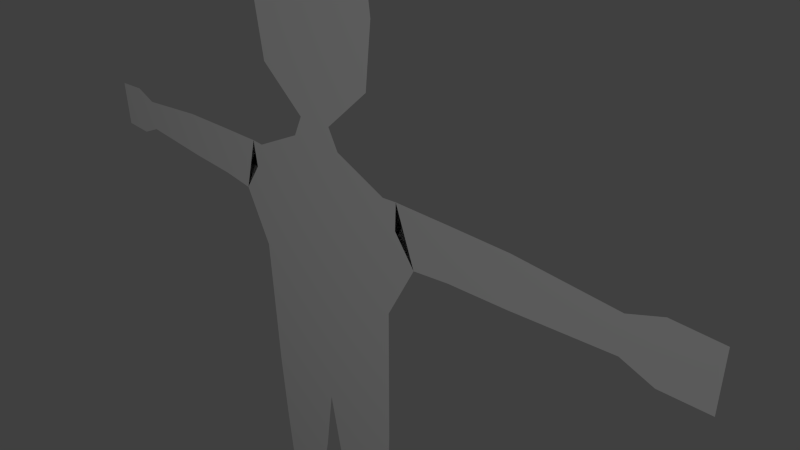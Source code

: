 # Source: turi.blend  (saved by Blender 2.59.3; exported with 4.5.12 LTS)
import bpy
from mathutils import Matrix  # noqa: F401  (used for matrix-valued properties, if any)

bpy.ops.wm.read_factory_settings(use_empty=True)
scene = bpy.context.scene
scene.name = 'Scene'

# ---- collections
col_collection_1 = bpy.data.collections.new('Collection 1'); scene.collection.children.link(col_collection_1)

# ---- world
world_world = bpy.data.worlds.new('World'); scene.world = world_world
world_world.color = (0.05088, 0.05088, 0.05088)
world_world.use_sun_shadow = False
world_world.sun_shadow_jitter_overblur = 0.0
world_world.cycles.sampling_method = 'MANUAL'
world_world.cycles.sample_map_resolution = 256

# ---- cameras
cam_camera = bpy.data.cameras.new('Camera')
cam_camera.clip_end = 100.0
cam_camera.lens = 35.0
cam_camera.ortho_scale = 7.314
cam_camera.dof.focus_distance = 0.0
cam_camera.dof.aperture_fstop = 128.0

# ---- lights
light_lamp = bpy.data.lights.new('Lamp', 'POINT')
light_lamp.transmission_factor = 0.0
light_lamp.cutoff_distance = 30.0
light_lamp.energy = 1000.0
light_lamp.shadow_buffer_clip_start = 1.001
light_lamp.shadow_soft_size = 1.0
light_lamp.shadow_maximum_resolution = 0.006
light_lamp.use_absolute_resolution = True
light_lamp.cycles.use_multiple_importance_sampling = False

# ---- meshes
me_plane = bpy.data.meshes.new('Plane')
me_plane.from_pydata([(-6.412, 0.1169, -6.173e-07), (-6.412, 0.9745, -6.862e-08), (-6.412, 0.5457, -3.43e-07), (-6.078, 0.9864, -6.099e-08), (-6.078, 0.1049, -6.249e-07), (-6.078, 0.5457, -3.43e-07), (-5.744, 0.9983, -5.337e-08), (-5.744, 0.09303, -6.326e-07), (-5.744, 0.5457, -3.43e-07), (-5.508, 0.912, -1.086e-07), (-5.508, 0.1794, -5.773e-07), (-5.508, 0.5457, -3.43e-07), (-5.272, 0.2658, -5.22e-07), (-5.272, 0.8256, -1.639e-07), (-5.272, 0.5457, -3.43e-07), (-4.489, 0.885, -1.259e-07), (-4.489, 0.2063, -5.601e-07), (-4.489, 0.5457, -3.43e-07), (-3.707, 0.9445, -8.781e-08), (-3.707, 0.1469, -5.981e-07), (-3.707, 0.5457, -3.43e-07), (-2.693, 0.9534, -8.21e-08), (-2.693, 0.09627, -5.772e-07), (-2.693, 0.5249, -3.296e-07), (-2.046, 0.01852, -5.425e-07), (-1.732, 0.9566, -6.607e-08), (-1.679, 0.504, -3.163e-07), (-1.69, -9.829, 5.655e-06), (-1.571, -0.9231, 3.689e-08), (-1.523, -3.329, 1.496e-06), (-1.517, -9.329, 5.335e-06), (-1.547, -2.126, 7.666e-07), (-1.535, 0.008184, 9.079e-10), (-1.499, 0.9394, -3.508e-08), (-1.491, -3.933, 1.883e-06), (-1.459, -4.538, 2.269e-06), (-1.386, -5.517, 2.896e-06), (-1.341, 3.362, -1.505e-06), (-1.344, -8.829, 5.015e-06), (-1.328, -7.663, 4.269e-06), (-1.313, -6.496, 3.522e-06), (-1.274, 2.867, -1.188e-06), (-1.27, 3.929, -1.868e-06), (-1.206, 2.371, -8.708e-07), (-1.2, 4.496, -2.23e-06), (-1.196, -9.829, 5.655e-06), (-1.083, -9.329, 5.335e-06), (-1.02, 1.143, -1.25e-07), (-0.9697, -8.829, 5.015e-06), (-0.9458, -6.496, 3.522e-06), (-0.9458, -4.538, 2.269e-06), (-0.9578, -7.663, 4.269e-06), (-0.9458, -5.517, 2.896e-06), (-0.9005, 4.783, -2.414e-06), (-0.8612, -3.941, 1.888e-06), (-0.7826, 2.028, -6.516e-07), (-0.8006, -0.9543, 5.689e-08), (-0.7885, -2.15, 7.816e-07), (-0.7825, -0.007441, 1.09e-08), (-0.7644, 0.9394, -3.508e-08), (-0.7765, -3.345, 1.506e-06), (-0.7024, -9.829, 5.655e-06), (-0.6854, 3.36, -1.504e-06), (-0.6491, -9.329, 5.335e-06), (-0.65, 3.931, -1.869e-06), (-0.6517, 2.854, -1.18e-06), (-0.5958, -8.829, 5.015e-06), (-0.6014, 5.071, -2.598e-06), (-0.6146, 4.502, -2.234e-06), (-0.618, 2.348, -8.564e-07), (-0.5871, -7.663, 4.269e-06), (-0.5411, 1.346, -2.15e-07), (-0.5273, -6.496, 3.522e-06), (-0.5249, 1.146, -1.274e-07), (-0.4611, -5.517, 2.896e-06), (-0.4651, 4.793, -2.42e-06), (-0.45, 1.516, -3.238e-07), (-0.3588, 1.686, -4.325e-07), (-0.3155, 5.083, -2.606e-06), (-0.2854, 1.353, -2.198e-07), (-0.2311, -4.538, 2.269e-06), (-0.1942, 2.006, -6.373e-07), (-0.1304, -3.949, 1.893e-06), (-0.02967, -0.9856, 7.688e-08), (-0.02967, 0.9394, -3.508e-08), (-0.02967, -3.361, 1.516e-06), (-0.02967, 1.361, -2.246e-07), (-0.02967, 2.326, -8.42e-07), (-0.02967, 3.358, -1.503e-06), (-0.02967, 4.508, -2.238e-06), (-0.02967, 1.671, -4.229e-07), (-0.02967, 5.096, -2.614e-06), (-0.02967, -0.02307, 2.09e-08), (-0.02967, -2.173, 7.966e-07), (-0.02967, 1.15, -1.298e-07), (-0.02967, 2.842, -1.172e-06), (-0.02967, 3.933, -1.87e-06), (-0.02967, 4.802, -2.426e-06), (-0.02967, 1.516, -3.238e-07), (-0.02967, 1.998, -6.325e-07), (0.07104, -3.949, 1.893e-06), (0.1349, 2.006, -6.373e-07), (0.1718, -4.538, 2.269e-06), (0.2261, 1.353, -2.198e-07), (0.2562, 5.083, -2.606e-06), (0.2995, 1.686, -4.325e-07), (0.4018, -5.517, 2.896e-06), (0.3906, 1.516, -3.238e-07), (0.4057, 4.793, -2.42e-06), (0.4679, -6.496, 3.522e-06), (0.4818, 1.346, -2.15e-07), (0.4655, 1.146, -1.274e-07), (0.5365, -8.829, 5.015e-06), (0.542, 5.071, -2.598e-06), (0.5278, -7.663, 4.269e-06), (0.5553, 4.502, -2.234e-06), (0.5898, -9.329, 5.335e-06), (0.5587, 2.348, -8.564e-07), (0.5924, 2.854, -1.18e-06), (0.5907, 3.931, -1.869e-06), (0.6261, 3.36, -1.504e-06), (0.6431, -9.829, 5.655e-06), (0.705, 0.9394, -3.508e-08), (0.7172, -3.345, 1.506e-06), (0.7233, 2.028, -6.516e-07), (0.7231, -0.007441, 1.09e-08), (0.7292, -2.15, 7.816e-07), (0.7412, -0.9543, 5.689e-08), (0.8018, -3.941, 1.888e-06), (0.8411, 4.783, -2.414e-06), (0.8865, -4.538, 2.269e-06), (0.8865, -6.496, 3.522e-06), (0.9104, -8.829, 5.015e-06), (0.8865, -5.517, 2.896e-06), (0.8984, -7.663, 4.269e-06), (0.9608, 1.143, -1.25e-07), (1.024, -9.329, 5.335e-06), (1.14, 4.496, -2.23e-06), (1.137, -9.829, 5.655e-06), (1.147, 2.371, -8.708e-07), (1.211, 3.929, -1.868e-06), (1.214, 2.867, -1.188e-06), (1.254, -6.496, 3.522e-06), (1.269, -7.663, 4.269e-06), (1.284, -8.829, 5.015e-06), (1.282, 3.362, -1.505e-06), (1.327, -5.517, 2.896e-06), (1.4, -4.538, 2.269e-06), (1.44, 0.9394, -3.508e-08), (1.432, -3.933, 1.883e-06), (1.458, -9.329, 5.335e-06), (1.464, -3.329, 1.496e-06), (1.476, 0.008184, 9.079e-10), (1.488, -2.126, 7.666e-07), (1.512, -0.9231, 3.689e-08), (1.631, -9.829, 5.655e-06), (1.702, 0.9566, -6.607e-08), (2.046, 0.01852, -5.425e-07), (1.679, 0.504, -3.163e-07), (2.693, 0.09627, -5.772e-07), (2.693, 0.9534, -8.21e-08), (2.693, 0.5249, -3.296e-07), (3.707, 0.1469, -5.981e-07), (3.707, 0.9445, -8.781e-08), (3.707, 0.5457, -3.43e-07), (4.489, 0.2063, -5.601e-07), (4.489, 0.885, -1.259e-07), (4.489, 0.5457, -3.43e-07), (5.272, 0.8256, -1.639e-07), (5.272, 0.2658, -5.22e-07), (5.272, 0.5457, -3.43e-07), (5.508, 0.1794, -5.773e-07), (5.508, 0.912, -1.086e-07), (5.508, 0.5457, -3.43e-07), (5.744, 0.09303, -6.326e-07), (5.744, 0.9983, -5.337e-08), (5.744, 0.5457, -3.43e-07), (6.078, 0.1049, -6.249e-07), (6.078, 0.9864, -6.099e-08), (6.078, 0.5457, -3.43e-07), (6.412, 0.9745, -6.862e-08), (6.412, 0.1169, -6.173e-07), (6.412, 0.5457, -3.43e-07)], [], [(122, 84, 92, 125), (148, 122, 125, 152), (125, 92, 83, 127), (152, 125, 127, 154), (152, 154, 157), (148, 152, 157, 156), (156, 157, 158), (158, 157, 159, 161), (156, 158, 161, 160), (161, 159, 162, 164), (160, 161, 164, 163), (164, 162, 165, 167), (163, 164, 167, 166), (167, 165, 169, 170), (166, 167, 170, 168), (127, 83, 93, 126), (154, 127, 126, 153), (126, 93, 85, 123), (153, 126, 123, 151), (123, 85, 100, 128), (151, 123, 128, 149), (128, 100, 102, 130), (149, 128, 130, 147), (130, 102, 106, 133), (147, 130, 133, 146), (133, 106, 109, 131), (146, 133, 131, 142), (131, 109, 114, 134), (142, 131, 134, 143), (134, 114, 112, 132), (143, 134, 132, 144), (122, 148, 135, 111), (84, 122, 111, 94), (111, 135, 110, 103), (94, 111, 103, 86), (117, 139, 141, 118), (87, 117, 118, 95), (118, 141, 145, 120), (95, 118, 120, 88), (120, 145, 140, 119), (88, 120, 119, 96), (119, 140, 137, 115), (96, 119, 115, 89), (132, 112, 116, 136), (144, 132, 136, 150), (136, 116, 121, 138), (150, 136, 138, 155), (103, 110, 107), (101, 105, 124), (124, 117, 101), (87, 101, 117), (117, 124, 139), (101, 87, 99), (170, 169, 171, 173), (168, 170, 173, 172), (173, 171, 174, 176), (172, 173, 176, 175), (176, 174, 177, 179), (175, 176, 179, 178), (179, 177, 181, 182), (178, 179, 182, 180), (8, 7, 4, 5), (6, 8, 5, 3), (0, 2, 5, 4), (3, 5, 2, 1), (14, 12, 10, 11), (13, 14, 11, 9), (11, 10, 7, 8), (9, 11, 8, 6), (81, 87, 99), (81, 77, 55), (55, 69, 81), (87, 81, 69), (69, 55, 43), (79, 71, 76), (48, 66, 63, 46), (38, 48, 46, 30), (46, 63, 61, 45), (30, 46, 45, 27), (62, 37, 42, 64), (88, 62, 64, 96), (64, 42, 44, 68), (96, 64, 68, 89), (69, 43, 41, 65), (87, 69, 65, 95), (65, 41, 37, 62), (95, 65, 62, 88), (59, 33, 47, 73), (84, 59, 73, 94), (73, 47, 71, 79), (94, 73, 79, 86), (49, 72, 70, 51), (40, 49, 51, 39), (51, 70, 66, 48), (39, 51, 48, 38), (50, 80, 74, 52), (35, 50, 52, 36), (52, 74, 72, 49), (36, 52, 49, 40), (60, 85, 82, 54), (29, 60, 54, 34), (54, 82, 80, 50), (34, 54, 50, 35), (56, 83, 93, 57), (28, 56, 57, 31), (57, 93, 85, 60), (31, 57, 60, 29), (20, 19, 16, 17), (18, 20, 17, 15), (17, 16, 12, 14), (15, 17, 14, 13), (26, 24, 22, 23), (25, 26, 23, 21), (23, 22, 19, 20), (21, 23, 20, 18), (32, 28, 24), (33, 32, 24, 25), (25, 24, 26), (59, 84, 92, 58), (33, 59, 58, 32), (58, 92, 83, 56), (32, 58, 56, 28), (68, 44, 53, 75), (89, 68, 75, 97), (75, 53, 67, 78), (97, 75, 78, 91), (115, 137, 129, 108), (89, 115, 108, 97), (108, 129, 113, 104), (97, 108, 104, 91), (90, 77, 81, 99), (105, 101, 99, 90), (105, 90, 98, 107), (86, 103, 107, 98), (90, 77, 76, 98), (86, 79, 76, 98)])
_uv = me_plane.uv_layers.new(name='UVTex')
_uv.uv.foreach_set('vector', [0.5426, 0.6945, 0.497, 0.6945, 0.497, 0.6346, 0.5437, 0.6356, 0.5883, 0.6945, 0.5426, 0.6945, 0.5437, 0.6356, 0.5905, 0.6366, 0.5437, 0.6356, 0.497, 0.6346, 0.497, 0.5748, 0.5449, 0.5768, 0.5905, 0.6366, 0.5437, 0.6356, 0.5449, 0.5768, 0.5928, 0.5787, 0.5905, 0.6366, 0.5928, 0.5787, 0.6083, 0.6088, 0.5883, 0.6945, 0.5905, 0.6366, 0.6072, 0.652, 0.606, 0.6952, 0.606, 0.6952, 0.6072, 0.652, 0.6238, 0.6674, 0.6238, 0.6674, 0.6238, 0.6389, 0.7016, 0.6421, 0.7016, 0.6687, 0.6238, 0.6959, 0.6238, 0.6674, 0.7016, 0.6687, 0.7016, 0.6953, 0.7016, 0.6687, 0.7016, 0.6421, 0.7794, 0.6452, 0.7794, 0.67, 0.7016, 0.6953, 0.7016, 0.6687, 0.7794, 0.67, 0.7794, 0.6948, 0.7794, 0.67, 0.7794, 0.6452, 0.8394, 0.6489, 0.8394, 0.67, 0.7794, 0.6948, 0.7794, 0.67, 0.8394, 0.67, 0.8394, 0.6911, 0.8394, 0.67, 0.8394, 0.6489, 0.8995, 0.6526, 0.8995, 0.67, 0.8394, 0.6911, 0.8394, 0.67, 0.8995, 0.67, 0.8995, 0.6874, 0.5449, 0.5768, 0.497, 0.5748, 0.497, 0.501, 0.5441, 0.5025, 0.5928, 0.5787, 0.5449, 0.5768, 0.5441, 0.5025, 0.5913, 0.5039, 0.5441, 0.5025, 0.497, 0.501, 0.497, 0.4272, 0.5434, 0.4282, 0.5913, 0.5039, 0.5441, 0.5025, 0.5434, 0.4282, 0.5898, 0.4291, 0.5434, 0.4282, 0.497, 0.4272, 0.5032, 0.3906, 0.5486, 0.3911, 0.5898, 0.4291, 0.5434, 0.4282, 0.5486, 0.3911, 0.5878, 0.3916, 0.5486, 0.3911, 0.5032, 0.3906, 0.5095, 0.354, 0.5539, 0.354, 0.5878, 0.3916, 0.5486, 0.3911, 0.5539, 0.354, 0.5858, 0.354, 0.5539, 0.354, 0.5095, 0.354, 0.5238, 0.2932, 0.5539, 0.2932, 0.5858, 0.354, 0.5539, 0.354, 0.5539, 0.2932, 0.5813, 0.2932, 0.5539, 0.2932, 0.5238, 0.2932, 0.5279, 0.2323, 0.5539, 0.2323, 0.5813, 0.2932, 0.5539, 0.2932, 0.5539, 0.2323, 0.5767, 0.2323, 0.5539, 0.2323, 0.5279, 0.2323, 0.5316, 0.1598, 0.5546, 0.1598, 0.5767, 0.2323, 0.5539, 0.2323, 0.5546, 0.1598, 0.5777, 0.1598, 0.5546, 0.1598, 0.5316, 0.1598, 0.5321, 0.08727, 0.5554, 0.08727, 0.5777, 0.1598, 0.5546, 0.1598, 0.5554, 0.08727, 0.5786, 0.08727, 0.5426, 0.6945, 0.5883, 0.6945, 0.5585, 0.7071, 0.5277, 0.7073, 0.497, 0.6945, 0.5426, 0.6945, 0.5277, 0.7073, 0.497, 0.7076, 0.5277, 0.7073, 0.5585, 0.7071, 0.5287, 0.7197, 0.5128, 0.7202, 0.497, 0.7076, 0.5277, 0.7073, 0.5128, 0.7202, 0.497, 0.7207, 0.5335, 0.782, 0.5701, 0.7834, 0.5743, 0.8143, 0.5356, 0.8135, 0.497, 0.7806, 0.5335, 0.782, 0.5356, 0.8135, 0.497, 0.8127, 0.5356, 0.8135, 0.5743, 0.8143, 0.5785, 0.8451, 0.5377, 0.8449, 0.497, 0.8127, 0.5356, 0.8135, 0.5377, 0.8449, 0.497, 0.8448, 0.5377, 0.8449, 0.5785, 0.8451, 0.5741, 0.8803, 0.5355, 0.8804, 0.497, 0.8448, 0.5377, 0.8449, 0.5355, 0.8804, 0.497, 0.8806, 0.5355, 0.8804, 0.5741, 0.8803, 0.5697, 0.9155, 0.5333, 0.9159, 0.497, 0.8806, 0.5355, 0.8804, 0.5333, 0.9159, 0.497, 0.9163, 0.5554, 0.08727, 0.5321, 0.08727, 0.5355, 0.05619, 0.5624, 0.05619, 0.5786, 0.08727, 0.5554, 0.08727, 0.5624, 0.05619, 0.5894, 0.05619, 0.5624, 0.05619, 0.5355, 0.05619, 0.5388, 0.02511, 0.5695, 0.02511, 0.5894, 0.05619, 0.5624, 0.05619, 0.5695, 0.02511, 0.6002, 0.02511, 0.5128, 0.7202, 0.5287, 0.7197, 0.5231, 0.7303, 0.5072, 0.7608, 0.5174, 0.7409, 0.5438, 0.7621, 0.5438, 0.7621, 0.5335, 0.782, 0.5072, 0.7608, 0.497, 0.7806, 0.5072, 0.7608, 0.5335, 0.782, 0.5335, 0.782, 0.5438, 0.7621, 0.5701, 0.7834, 0.5072, 0.7608, 0.497, 0.7806, 0.497, 0.7603, 0.8995, 0.67, 0.8995, 0.6526, 0.9176, 0.6472, 0.9176, 0.67, 0.8995, 0.6874, 0.8995, 0.67, 0.9176, 0.67, 0.9176, 0.6928, 0.9176, 0.67, 0.9176, 0.6472, 0.9357, 0.6419, 0.9357, 0.67, 0.9176, 0.6928, 0.9176, 0.67, 0.9357, 0.67, 0.9357, 0.6981, 0.9357, 0.67, 0.9357, 0.6419, 0.9614, 0.6426, 0.9614, 0.67, 0.9357, 0.6981, 0.9357, 0.67, 0.9614, 0.67, 0.9614, 0.6974, 0.9614, 0.67, 0.9614, 0.6426, 0.987, 0.6433, 0.987, 0.67, 0.9614, 0.6974, 0.9614, 0.67, 0.987, 0.67, 0.987, 0.6967, 0.05819, 0.67, 0.05819, 0.6419, 0.03255, 0.6426, 0.03255, 0.67, 0.05819, 0.6981, 0.05819, 0.67, 0.03255, 0.67, 0.03255, 0.6974, 0.006907, 0.6433, 0.006907, 0.67, 0.03255, 0.67, 0.03255, 0.6426, 0.03255, 0.6974, 0.03255, 0.67, 0.006907, 0.67, 0.006907, 0.6967, 0.09445, 0.67, 0.09445, 0.6526, 0.07632, 0.6472, 0.07632, 0.67, 0.09445, 0.6874, 0.09445, 0.67, 0.07632, 0.67, 0.07632, 0.6928, 0.07632, 0.67, 0.07632, 0.6472, 0.05819, 0.6419, 0.05819, 0.67, 0.07632, 0.6928, 0.07632, 0.67, 0.05819, 0.67, 0.05819, 0.6981, 0.4867, 0.7608, 0.497, 0.7806, 0.497, 0.7603, 0.4867, 0.7608, 0.4765, 0.7409, 0.4502, 0.7621, 0.4502, 0.7621, 0.4604, 0.782, 0.4867, 0.7608, 0.497, 0.7806, 0.4867, 0.7608, 0.4604, 0.782, 0.4604, 0.782, 0.4502, 0.7621, 0.4238, 0.7834, 0.4811, 0.7202, 0.4652, 0.7197, 0.4708, 0.7303, 0.4385, 0.08727, 0.4618, 0.08727, 0.4584, 0.05619, 0.4315, 0.05619, 0.4153, 0.08727, 0.4385, 0.08727, 0.4315, 0.05619, 0.4045, 0.05619, 0.4315, 0.05619, 0.4584, 0.05619, 0.4551, 0.02511, 0.4244, 0.02511, 0.4045, 0.05619, 0.4315, 0.05619, 0.4244, 0.02511, 0.3937, 0.02511, 0.4562, 0.8449, 0.4154, 0.8451, 0.4198, 0.8803, 0.4584, 0.8804, 0.497, 0.8448, 0.4562, 0.8449, 0.4584, 0.8804, 0.497, 0.8806, 0.4584, 0.8804, 0.4198, 0.8803, 0.4242, 0.9155, 0.4606, 0.9159, 0.497, 0.8806, 0.4584, 0.8804, 0.4606, 0.9159, 0.497, 0.9163, 0.4604, 0.782, 0.4238, 0.7834, 0.4196, 0.8143, 0.4583, 0.8135, 0.497, 0.7806, 0.4604, 0.782, 0.4583, 0.8135, 0.497, 0.8127, 0.4583, 0.8135, 0.4196, 0.8143, 0.4154, 0.8451, 0.4562, 0.8449, 0.497, 0.8127, 0.4583, 0.8135, 0.4562, 0.8449, 0.497, 0.8448, 0.4513, 0.6945, 0.4056, 0.6945, 0.4354, 0.7071, 0.4662, 0.7073, 0.497, 0.6945, 0.4513, 0.6945, 0.4662, 0.7073, 0.497, 0.7076, 0.4662, 0.7073, 0.4354, 0.7071, 0.4652, 0.7197, 0.4811, 0.7202, 0.497, 0.7076, 0.4662, 0.7073, 0.4811, 0.7202, 0.497, 0.7207, 0.44, 0.2323, 0.466, 0.2323, 0.4623, 0.1598, 0.4393, 0.1598, 0.4172, 0.2323, 0.44, 0.2323, 0.4393, 0.1598, 0.4162, 0.1598, 0.4393, 0.1598, 0.4623, 0.1598, 0.4618, 0.08727, 0.4385, 0.08727, 0.4162, 0.1598, 0.4393, 0.1598, 0.4385, 0.08727, 0.4153, 0.08727, 0.44, 0.354, 0.4844, 0.354, 0.4701, 0.2932, 0.44, 0.2932, 0.4081, 0.354, 0.44, 0.354, 0.44, 0.2932, 0.4126, 0.2932, 0.44, 0.2932, 0.4701, 0.2932, 0.466, 0.2323, 0.44, 0.2323, 0.4126, 0.2932, 0.44, 0.2932, 0.44, 0.2323, 0.4172, 0.2323, 0.4505, 0.4282, 0.497, 0.4272, 0.4907, 0.3906, 0.4453, 0.3911, 0.4041, 0.4291, 0.4505, 0.4282, 0.4453, 0.3911, 0.4061, 0.3916, 0.4453, 0.3911, 0.4907, 0.3906, 0.4844, 0.354, 0.44, 0.354, 0.4061, 0.3916, 0.4453, 0.3911, 0.44, 0.354, 0.4081, 0.354, 0.449, 0.5768, 0.497, 0.5748, 0.497, 0.501, 0.4498, 0.5025, 0.4011, 0.5787, 0.449, 0.5768, 0.4498, 0.5025, 0.4026, 0.5039, 0.4498, 0.5025, 0.497, 0.501, 0.497, 0.4272, 0.4505, 0.4282, 0.4026, 0.5039, 0.4498, 0.5025, 0.4505, 0.4282, 0.4041, 0.4291, 0.2145, 0.67, 0.2145, 0.6452, 0.1545, 0.6489, 0.1545, 0.67, 0.2145, 0.6948, 0.2145, 0.67, 0.1545, 0.67, 0.1545, 0.6911, 0.1545, 0.67, 0.1545, 0.6489, 0.09445, 0.6526, 0.09445, 0.67, 0.1545, 0.6911, 0.1545, 0.67, 0.09445, 0.67, 0.09445, 0.6874, 0.3701, 0.6674, 0.3701, 0.6389, 0.2923, 0.6421, 0.2923, 0.6687, 0.3701, 0.6959, 0.3701, 0.6674, 0.2923, 0.6687, 0.2923, 0.6953, 0.2923, 0.6687, 0.2923, 0.6421, 0.2145, 0.6452, 0.2145, 0.67, 0.2923, 0.6953, 0.2923, 0.6687, 0.2145, 0.67, 0.2145, 0.6948, 0.4034, 0.6366, 0.4011, 0.5787, 0.3856, 0.6088, 0.4056, 0.6945, 0.4034, 0.6366, 0.3867, 0.652, 0.3879, 0.6952, 0.3879, 0.6952, 0.3867, 0.652, 0.3701, 0.6674, 0.4513, 0.6945, 0.497, 0.6945, 0.497, 0.6346, 0.4502, 0.6356, 0.4056, 0.6945, 0.4513, 0.6945, 0.4502, 0.6356, 0.4034, 0.6366, 0.4502, 0.6356, 0.497, 0.6346, 0.497, 0.5748, 0.449, 0.5768, 0.4034, 0.6366, 0.4502, 0.6356, 0.449, 0.5768, 0.4011, 0.5787, 0.4606, 0.9159, 0.4242, 0.9155, 0.4428, 0.9334, 0.4699, 0.934, 0.497, 0.9163, 0.4606, 0.9159, 0.4699, 0.934, 0.497, 0.9346, 0.4699, 0.934, 0.4428, 0.9334, 0.4614, 0.9513, 0.4792, 0.952, 0.497, 0.9346, 0.4699, 0.934, 0.4792, 0.952, 0.497, 0.9528, 0.5333, 0.9159, 0.5697, 0.9155, 0.5511, 0.9334, 0.524, 0.934, 0.497, 0.9163, 0.5333, 0.9159, 0.524, 0.934, 0.497, 0.9346, 0.524, 0.934, 0.5511, 0.9334, 0.5325, 0.9513, 0.5147, 0.952, 0.497, 0.9346, 0.524, 0.934, 0.5147, 0.952, 0.497, 0.9528, 0.4985, 0.7399, 0.4765, 0.7409, 0.4867, 0.7608, 0.497, 0.7603, 0.5174, 0.7409, 0.5072, 0.7608, 0.497, 0.7603, 0.4985, 0.7399, 0.5174, 0.7409, 0.497, 0.7399, 0.497, 0.7303, 0.5231, 0.7303, 0.497, 0.7207, 0.5128, 0.7202, 0.5231, 0.7303, 0.497, 0.7303, 0.497, 0.7399, 0.4765, 0.7409, 0.4708, 0.7303, 0.497, 0.7303, 0.497, 0.7207, 0.4811, 0.7202, 0.4708, 0.7303, 0.497, 0.7303])
me_plane.use_remesh_preserve_volume = False
me_plane.use_remesh_preserve_attributes = False
me_plane.use_mirror_x = True
me_plane.use_mirror_topology = True
me_plane.update()
arm_armature = bpy.data.armatures.new('Armature')  # bones are not reproduced

# ---- objects
ob_armature = bpy.data.objects.new('Armature', arm_armature)
ob_plane = bpy.data.objects.new('Plane', me_plane)
ob_lamp = bpy.data.objects.new('Lamp', light_lamp)
ob_camera = bpy.data.objects.new('Camera', cam_camera)

# ---- transforms, parenting, visibility, modifiers, constraints
ob_armature.location = (-1.279, 6.141e-09, -0.04568)
ob_armature.show_axis = True
ob_armature.show_in_front = True
ob_armature.lineart.crease_threshold = 0.0
ob_plane.parent = ob_armature
ob_plane.matrix_parent_inverse = Matrix(((1.0, 0.0, 0.0, 1.279), (0.0, 1.0, 0.0, -6.141e-09), (0.0, 0.0, 1.0, 0.04568), (0.0, 0.0, 0.0, 1.0)))
ob_plane.location = (-1.279, 6.144e-09, -0.04568)
ob_plane.rotation_euler = (1.571, 0.0, 0.0)
ob_plane.lineart.crease_threshold = 0.0
ob_plane.use_mesh_mirror_x = True
_vg = ob_plane.vertex_groups.new(name='Leg_LU')
for _i, _w in zip([100, 102, 106, 109, 128, 130, 131, 133, 142, 146, 147, 149], [0.5, 0.5, 0.5, 0.5, 0.5, 0.5, 0.5, 0.5, 0.5, 0.5, 0.5, 1.0]): _vg.add([_i], _w, 'REPLACE')
_vg = ob_plane.vertex_groups.new(name='Leg_LD')
_vg.add([109, 112, 114, 116, 121, 131, 132, 133, 134, 136, 138, 142, 143, 144, 150, 155], 1.0, 'REPLACE')
_vg = ob_plane.vertex_groups.new(name='Arm_L1')
for _i, _w in zip([157, 158, 159, 160, 161, 162, 163, 164], [0.25, 1.0, 1.0, 1.0, 1.0, 1.0, 1.0, 1.0]): _vg.add([_i], _w, 'REPLACE')
_vg = ob_plane.vertex_groups.new(name='Arm_L2')
_vg.add([162, 163, 164, 165, 166, 167, 168, 169, 170, 173, 176], 1.0, 'REPLACE')
_vg = ob_plane.vertex_groups.new(name='Arm_L3')
_vg.add([168, 169, 170, 171, 172, 173, 174, 175, 176, 177, 178, 179, 180, 181, 182], 1.0, 'REPLACE')
_vg = ob_plane.vertex_groups.new(name='Leg_RU')
for _i, _w in zip([34, 35, 36, 40, 49, 50, 52, 54, 72, 74, 80, 82], [1.0, 0.5, 0.5, 0.5, 0.5, 0.5, 0.5, 0.5, 0.5, 0.5, 0.5, 0.5]): _vg.add([_i], _w, 'REPLACE')
_vg = ob_plane.vertex_groups.new(name='Leg_RD')
_vg.add([27, 30, 38, 39, 40, 45, 46, 48, 49, 51, 61, 63, 66, 70, 72], 1.0, 'REPLACE')
_vg = ob_plane.vertex_groups.new(name='Arm_R1')
for _i, _w in zip([18, 19, 20, 21, 22, 23, 24], [0.5, 0.5, 0.5, 0.5, 0.5, 0.5, 0.5]): _vg.add([_i], _w, 'REPLACE')
_vg = ob_plane.vertex_groups.new(name='Arm_R2')
_vg.add([8, 11, 12, 13, 14, 15, 16, 17, 18, 19, 20], 1.0, 'REPLACE')
_vg = ob_plane.vertex_groups.new(name='Arm_R3')
_vg.add([0, 1, 2, 3, 4, 5, 6, 7, 8, 9, 10, 11, 12, 13, 14], 1.0, 'REPLACE')
_vg = ob_plane.vertex_groups.new(name='head')
_vg.add([37, 41, 42, 43, 44, 53, 55, 62, 64, 65, 67, 68, 69, 71, 75, 76, 77, 78, 79, 81, 86, 87, 88, 89, 90, 91, 95, 96, 97, 98, 99, 101, 103, 104, 105, 107, 108, 110, 113, 115, 117, 118, 119, 120, 124, 129, 137, 139, 140, 141, 145], 1.0, 'REPLACE')
_m = ob_plane.modifiers.new('Armature', 'ARMATURE')
_m.object = ob_armature
ob_lamp.location = (4.076, -16.66, 5.904)
ob_lamp.rotation_euler = (0.6503, 0.05522, 1.866)
ob_lamp.lock_rotations_4d = False
ob_lamp.empty_display_type = 'ARROWS'
ob_lamp.color = (0.0, 0.0, 0.0, 0.0)
ob_lamp.lineart.crease_threshold = 0.0
ob_camera.location = (7.481, -6.508, 5.344)
ob_camera.rotation_euler = (1.109, 0.01082, 0.8149)
ob_camera.lock_rotations_4d = False
ob_camera.empty_display_type = 'ARROWS'
ob_camera.color = (0.0, 0.0, 0.0, 0.0)
ob_camera.display_type = 'WIRE'
ob_camera.lineart.crease_threshold = 0.0

# ---- collection membership
col_collection_1.objects.link(ob_armature)
col_collection_1.objects.link(ob_plane)
col_collection_1.objects.link(ob_lamp)
col_collection_1.objects.link(ob_camera)

# ---- scene / render settings (as saved in the file)
scene.camera = ob_camera
scene.frame_start = 1; scene.frame_end = 250; scene.frame_set(1)
scene.render.engine = 'BLENDER_EEVEE_NEXT'
scene.render.image_settings.color_mode = 'RGB'
scene.render.image_settings.compression = 90
scene.render.resolution_percentage = 50
scene.render.dither_intensity = 0.0
scene.render.bake_margin = 2
scene.render.bake_bias = 0.0
scene.cycles.use_denoising = False
scene.cycles.samples = 10
scene.cycles.sampling_pattern = 'TABULATED_SOBOL'
scene.cycles.light_sampling_threshold = 0.0
scene.cycles.use_adaptive_sampling = False
scene.cycles.use_light_tree = False
scene.cycles.blur_glossy = 0.0
scene.cycles.volume_bounces = 1
scene.cycles.pixel_filter_type = 'GAUSSIAN'
scene.cycles.sample_clamp_indirect = 0.0
scene.view_settings.view_transform = 'Standard'
bpy.context.view_layer.update()
